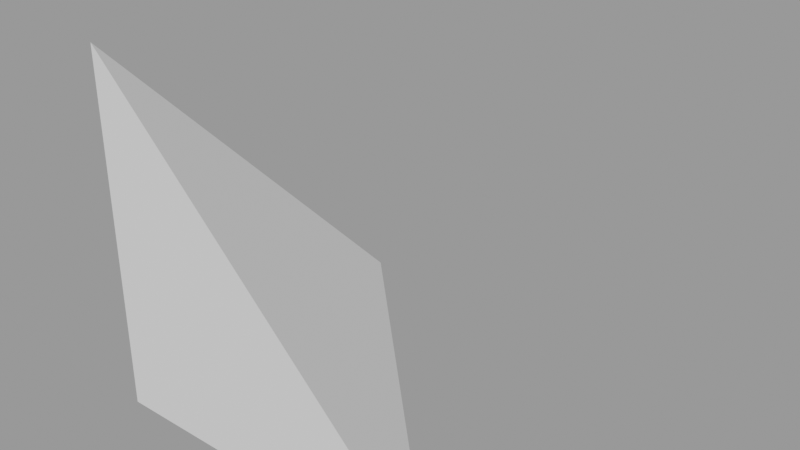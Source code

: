 # Source: sample.blend  (saved by Blender 3.3.6; exported with 4.5.12 LTS)
import bpy
from mathutils import Matrix  # noqa: F401  (used for matrix-valued properties, if any)

bpy.ops.wm.read_factory_settings(use_empty=True)
scene = bpy.context.scene
scene.name = 'Scene'

# ---- meshes
me_campus_tetrahedron = bpy.data.meshes.new('Campus tetrahedron')
me_campus_tetrahedron.from_pydata([(0.0, 0.0, 0.0), (1.0, 0.0, 0.0), (0.0, 1.0, 0.0), (0.0, 0.0, 1.0)], [], [(0, 2, 1), (0, 1, 3), (0, 3, 2), (1, 2, 3)])
me_campus_tetrahedron.update()

# ---- objects
ob_campus_tetrahedron = bpy.data.objects.new('Campus tetrahedron', me_campus_tetrahedron)

# ---- transforms, parenting, visibility, modifiers, constraints
ob_campus_tetrahedron.location = (0.0, 0.0, 0.0)

# ---- collection membership
scene.collection.objects.link(ob_campus_tetrahedron)

# ---- scene / render settings (as saved in the file)
scene.frame_start = 1; scene.frame_end = 250; scene.frame_set(1)
scene.render.engine = 'BLENDER_EEVEE_NEXT'
scene.cycles.sampling_pattern = 'TABULATED_SOBOL'
scene.cycles.use_light_tree = False
scene.view_settings.view_transform = 'Filmic'
bpy.context.view_layer.update()

# ---- added for rendering (the .blend has no active camera and no usable light): camera, sun + grey world if the file has none
cam_auto = bpy.data.cameras.new('AutoCamera')
cam_auto.lens = 50.0
cam_auto.sensor_width = 36.0
cam_auto.clip_end = 1000.0
ob_auto_camera = bpy.data.objects.new('AutoCamera', cam_auto)
scene.collection.objects.link(ob_auto_camera)
ob_auto_camera.location = (2.10254, -1.42304, 1.78203)
ob_auto_camera.rotation_euler = (1.09748, -7.21219e-08, 0.694738)
scene.camera = ob_auto_camera
light_auto_sun = bpy.data.lights.new('AutoSun', 'SUN')
light_auto_sun.energy = 3.0
light_auto_sun.angle = 0.0523599
ob_auto_sun = bpy.data.objects.new('AutoSun', light_auto_sun)
scene.collection.objects.link(ob_auto_sun)
ob_auto_sun.rotation_euler = (0.872665, 0.174533, 0.523599)
if scene.world is None:
    world_auto = bpy.data.worlds.new('AutoWorld')
    world_auto.color = (0.3, 0.3, 0.3)
    scene.world = world_auto
bpy.context.view_layer.update()
